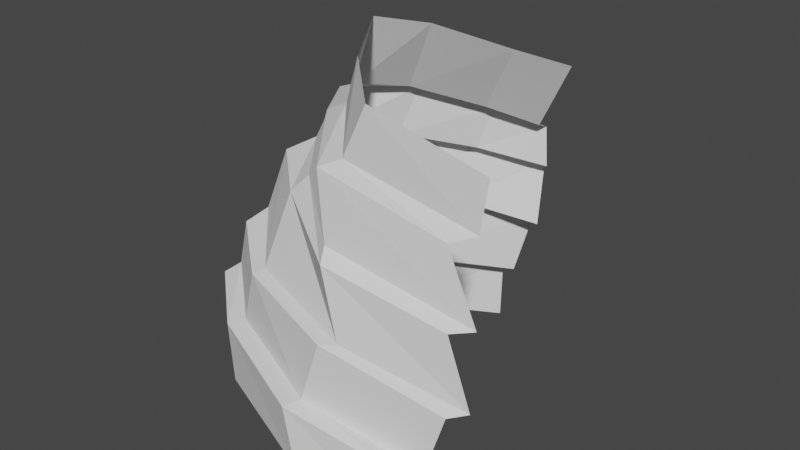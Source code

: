 # Source: CliffSmall.blend  (saved by Blender 3.0.42; exported with 4.5.12 LTS)
import bpy
from mathutils import Matrix  # noqa: F401  (used for matrix-valued properties, if any)

bpy.ops.wm.read_factory_settings(use_empty=True)
scene = bpy.context.scene
scene.name = 'Scene'

# ---- collections
col_collection = bpy.data.collections.new('Collection'); scene.collection.children.link(col_collection)

# ---- world
world_world = bpy.data.worlds.new('World'); scene.world = world_world
world_world.use_nodes = True; world_world.node_tree.nodes.clear()
_N = world_world.node_tree.nodes; _L = world_world.node_tree.links
n0 = _N.new('ShaderNodeOutputWorld'); n0.name = 'World Output'; n0.location = (300, 300)
n1 = _N.new('ShaderNodeBackground'); n1.name = 'Background'; n1.location = (10, 300)
n1.inputs[0].default_value = (0.05088, 0.05088, 0.05088, 1.0)
_L.new(n1.outputs[0], n0.inputs[0])
n0.is_active_output = True
world_world.color = (0.05088, 0.05088, 0.05088)
world_world.use_sun_shadow = False
world_world.sun_shadow_jitter_overblur = 0.0

# ---- meshes
me_cave = bpy.data.meshes.new('Cave')
me_cave.from_pydata([(9.619, -0.2448, 0.3299), (11.11, 1.628, -0.1082), (14.66, -6.474, -0.3433), (11.23, 6.148, -5.059), (6.719, 0.7792, -3.605), (8.834, 3.673, -3.89), (12.77, -7.008, -3.034), (13.59, -6.537, -2.643), (13.55, 4.048, -1.318), (7.812, 0.5266, -3.14), (9.015, 2.785, -3.616), (12.0, -3.869, 0.1302), (3.916, 2.054, -15.79), (3.19, -2.653, -15.74), (18.19, -6.247, -8.231), (17.58, -6.718, -14.41), (9.875, -3.352, -2.666), (7.699, 2.964, -9.217), (7.004, 3.139, -9.417), (4.852, -3.503, -9.159), (7.851, -6.035, -9.615), (13.36, -7.927, -9.874), (14.02, -7.545, -9.768), (4.582, 1.214, -12.23), (3.751, -3.021, -11.81), (7.049, -5.858, -12.23), (12.52, -8.085, -12.65), (17.32, -7.787, -14.1), (8.177, 3.08, -6.19), (7.454, 3.571, -6.162), (5.731, -1.675, -6.048), (8.643, -4.369, -6.199), (13.2, -7.463, -6.688), (13.01, -7.0, -6.126), (19.12, -6.015, -11.44), (6.306, -0.3645, -5.71), (9.085, -3.711, -5.564), (17.9, -7.579, -17.29), (18.42, -6.558, -11.64), (4.043, 1.822, -12.39), (3.283, -3.637, -12.21), (6.418, -6.362, -12.46), (12.31, -8.926, -12.63), (6.42, -6.175, -15.48), (12.82, -8.897, -15.34), (18.97, -5.134, -2.315), (18.62, -5.13, -4.617), (5.246, -2.497, -8.699), (8.237, -5.645, -9.378), (19.0, -5.623, -8.126), (17.75, -5.782, -4.945), (11.08, -3.532, -2.02), (11.39, 5.235, -4.71), (6.543, 4.696, -16.46), (9.829, 5.656, -10.01), (9.001, 5.714, -10.1), (7.535, 4.367, -13.3), (10.58, 5.816, -7.097), (9.819, 6.193, -7.13), (7.51, 5.09, -13.51), (13.39, 7.205, -5.764), (15.68, 5.159, -1.869), (13.51, 6.392, -5.402), (10.85, 7.971, -16.98), (13.43, 6.871, -10.56), (12.44, 8.015, -10.96), (11.86, 7.48, -13.8), (13.63, 7.046, -7.598), (13.08, 7.769, -7.654), (10.84, 8.054, -14.08)], [], [(2, 7, 46, 45), (9, 0, 1, 10), (33, 32, 14, 49), (17, 29, 58, 54), (11, 0, 9, 51), (51, 9, 4, 16), (4, 9, 10, 5), (6, 7, 51, 16), (7, 6, 50, 46), (26, 21, 20, 25), (25, 20, 19, 24), (24, 19, 18, 23), (26, 42, 27, 15), (40, 24, 23, 39), (41, 25, 24, 40), (42, 26, 25, 41), (21, 26, 15, 38), (22, 32, 31, 48), (48, 31, 30, 47), (47, 30, 29, 17), (42, 44, 37, 27), (32, 22, 34, 14), (33, 6, 16, 36), (36, 16, 4, 35), (35, 4, 5, 28), (22, 21, 38, 34), (30, 35, 28, 29), (31, 36, 35, 30), (32, 33, 36, 31), (6, 33, 49, 50), (44, 42, 41, 43), (43, 41, 40, 13), (19, 47, 17, 18), (20, 48, 47, 19), (21, 22, 48, 20), (12, 13, 40, 39), (7, 2, 11, 51), (12, 39, 59, 53), (18, 17, 54, 55), (29, 28, 57, 58), (39, 23, 56, 59), (23, 18, 55, 56), (10, 1, 8, 52), (28, 5, 3, 57), (5, 10, 52, 3), (52, 8, 61, 62), (59, 56, 66, 69), (55, 54, 64, 65), (54, 58, 68, 64), (56, 55, 65, 66), (53, 59, 69, 63), (58, 57, 67, 68), (3, 52, 62, 60), (57, 3, 60, 67)])
_uv = me_cave.uv_layers.new(name='UVMap')
_uv.uv.foreach_set('vector', [0.0, 0.0, 0.2234, 0.8301, 0.2234, 0.8301, 0.0, 0.0, 0.2187, 0.8301, 0.2187, 0.8545, 0.1875, 0.8545, 0.1875, 0.8301, 0.8733, 0.1997, 0.8733, 0.1997, 0.8733, 0.1997, 0.8733, 0.1997, 0.7699, 0.6377, 0.7699, 0.6377, 0.7699, 0.6377, 0.7699, 0.6377, 0.2219, 0.8545, 0.2187, 0.8545, 0.2187, 0.8301, 0.2207, 0.8301, 0.2207, 0.8301, 0.2187, 0.8301, 0.2187, 0.8119, 0.2213, 0.8119, 0.2187, 0.8119, 0.2187, 0.8301, 0.1875, 0.8301, 0.1875, 0.8119, 0.2234, 0.8119, 0.2234, 0.8301, 0.2207, 0.8301, 0.2213, 0.8119, 0.2234, 0.8301, 0.2234, 0.8119, 0.2234, 0.8119, 0.2234, 0.8301, 0.8733, 0.1997, 0.8733, 0.1997, 0.7057, 0.2794, 0.7057, 0.2794, 0.7057, 0.2794, 0.7057, 0.2794, 0.8872, 0.3051, 0.8872, 0.3051, 0.7951, 0.4761, 0.7951, 0.4761, 0.7699, 0.6377, 0.7699, 0.6377, 0.8733, 0.1997, 0.8733, 0.1997, 0.8733, 0.1997, 0.8733, 0.1997, 0.7951, 0.4761, 0.7951, 0.4761, 0.7699, 0.6377, 0.7699, 0.6377, 0.7057, 0.2794, 0.7057, 0.2794, 0.8872, 0.3051, 0.8872, 0.3051, 0.8733, 0.1997, 0.8733, 0.1997, 0.7057, 0.2794, 0.7057, 0.2794, 0.8733, 0.1997, 0.8733, 0.1997, 0.8733, 0.1997, 0.8733, 0.1997, 0.8733, 0.1997, 0.8733, 0.1997, 0.7057, 0.2794, 0.7057, 0.2794, 0.7057, 0.2794, 0.7057, 0.2794, 0.8872, 0.3051, 0.8872, 0.3051, 0.7951, 0.4761, 0.7951, 0.4761, 0.7699, 0.6377, 0.7699, 0.6377, 0.8733, 0.1997, 0.8733, 0.1997, 0.8733, 0.1997, 0.8733, 0.1997, 0.8733, 0.1997, 0.8733, 0.1997, 0.8733, 0.1997, 0.8733, 0.1997, 0.8733, 0.1997, 0.8733, 0.1997, 0.7057, 0.2794, 0.7057, 0.2794, 0.7057, 0.2794, 0.7057, 0.2794, 0.8872, 0.3051, 0.8872, 0.3051, 0.7951, 0.4761, 0.7951, 0.4761, 0.7699, 0.6377, 0.7699, 0.6377, 0.8733, 0.1997, 0.8733, 0.1997, 0.8733, 0.1997, 0.8733, 0.1997, 0.7951, 0.4761, 0.7951, 0.4761, 0.7699, 0.6377, 0.7699, 0.6377, 0.7057, 0.2794, 0.7057, 0.2794, 0.8872, 0.3051, 0.8872, 0.3051, 0.8733, 0.1997, 0.8733, 0.1997, 0.7057, 0.2794, 0.7057, 0.2794, 0.8733, 0.1997, 0.8733, 0.1997, 0.8733, 0.1997, 0.8733, 0.1997, 0.8733, 0.1997, 0.8733, 0.1997, 0.7057, 0.2794, 0.7057, 0.2794, 0.7057, 0.2794, 0.7057, 0.2794, 0.8872, 0.3051, 0.8872, 0.3051, 0.7951, 0.4761, 0.7951, 0.4761, 0.7699, 0.6377, 0.7699, 0.6377, 0.7057, 0.2794, 0.7057, 0.2794, 0.8872, 0.3051, 0.8872, 0.3051, 0.8733, 0.1997, 0.8733, 0.1997, 0.7057, 0.2794, 0.7057, 0.2794, 0.7699, 0.6377, 0.7951, 0.4761, 0.7951, 0.4761, 0.7699, 0.6377, 0.2234, 0.8301, 0.0, 0.0, 0.2219, 0.8545, 0.2207, 0.8301, 0.7699, 0.6377, 0.7699, 0.6377, 0.7699, 0.6377, 0.7699, 0.6377, 0.7699, 0.6377, 0.7699, 0.6377, 0.7699, 0.6377, 0.7699, 0.6377, 0.7699, 0.6377, 0.7699, 0.6377, 0.7699, 0.6377, 0.7699, 0.6377, 0.7699, 0.6377, 0.7699, 0.6377, 0.7699, 0.6377, 0.7699, 0.6377, 0.7699, 0.6377, 0.7699, 0.6377, 0.7699, 0.6377, 0.7699, 0.6377, 0.1875, 0.8301, 0.1875, 0.8545, 0.1875, 0.8545, 0.1875, 0.8301, 0.7699, 0.6377, 0.7699, 0.6377, 0.7699, 0.6377, 0.7699, 0.6377, 0.1875, 0.8119, 0.1875, 0.8301, 0.1875, 0.8301, 0.1875, 0.8119, 0.1875, 0.8301, 0.1875, 0.8545, 0.1875, 0.8545, 0.1875, 0.8301, 0.7699, 0.6377, 0.7699, 0.6377, 0.7699, 0.6377, 0.7699, 0.6377, 0.7699, 0.6377, 0.7699, 0.6377, 0.7699, 0.6377, 0.7699, 0.6377, 0.7699, 0.6377, 0.7699, 0.6377, 0.7699, 0.6377, 0.7699, 0.6377, 0.7699, 0.6377, 0.7699, 0.6377, 0.7699, 0.6377, 0.7699, 0.6377, 0.7699, 0.6377, 0.7699, 0.6377, 0.7699, 0.6377, 0.7699, 0.6377, 0.7699, 0.6377, 0.7699, 0.6377, 0.7699, 0.6377, 0.7699, 0.6377, 0.1875, 0.8119, 0.1875, 0.8301, 0.1875, 0.8301, 0.1875, 0.8119, 0.7699, 0.6377, 0.7699, 0.6377, 0.7699, 0.6377, 0.7699, 0.6377])
me_cave.use_remesh_fix_poles = True
me_cave.use_remesh_preserve_attributes = False
me_cave.update()

# ---- objects
ob_cave = bpy.data.objects.new('Cave', me_cave)

# ---- transforms, parenting, visibility, modifiers, constraints
ob_cave.location = (0.0, 0.0, 14.93)

# ---- collection membership
col_collection.objects.link(ob_cave)

# ---- scene / render settings (as saved in the file)
scene.frame_start = 1; scene.frame_end = 250; scene.frame_set(149)
scene.render.engine = 'BLENDER_EEVEE_NEXT'
scene.cycles.sampling_pattern = 'TABULATED_SOBOL'
scene.cycles.use_light_tree = False
scene.view_settings.view_transform = 'Filmic'
bpy.context.view_layer.update()

# ---- added for rendering (the .blend has no active camera and no usable light): camera, sun
cam_auto = bpy.data.cameras.new('AutoCamera')
cam_auto.lens = 50.0
cam_auto.sensor_width = 36.0
cam_auto.clip_end = 1000.0
ob_auto_camera = bpy.data.objects.new('AutoCamera', cam_auto)
scene.collection.objects.link(ob_auto_camera)
ob_auto_camera.location = (38.172, -32.856, 28.0648)
ob_auto_camera.rotation_euler = (1.09748, -7.21219e-08, 0.694738)
scene.camera = ob_auto_camera
light_auto_sun = bpy.data.lights.new('AutoSun', 'SUN')
light_auto_sun.energy = 3.0
light_auto_sun.angle = 0.0523599
ob_auto_sun = bpy.data.objects.new('AutoSun', light_auto_sun)
scene.collection.objects.link(ob_auto_sun)
ob_auto_sun.rotation_euler = (0.872665, 0.174533, 0.523599)
bpy.context.view_layer.update()
